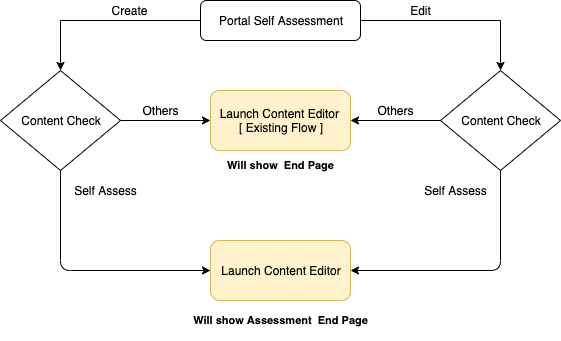

The diagram above was exported from draw.io. Its source (the exported page's mxGraphModel, read from the mxfile embedded in the PNG):
<mxGraphModel dx="946" dy="614" grid="1" gridSize="10" guides="1" tooltips="1" connect="1" arrows="1" fold="1" page="1" pageScale="1" pageWidth="827" pageHeight="1169" math="0" shadow="0">
  <root>
    <mxCell id="WIyWlLk6GJQsqaUBKTNV-0" />
    <mxCell id="WIyWlLk6GJQsqaUBKTNV-1" parent="WIyWlLk6GJQsqaUBKTNV-0" />
    <mxCell id="WIyWlLk6GJQsqaUBKTNV-12" value="Portal Self Assessment" style="rounded=1;whiteSpace=wrap;html=1;fontSize=12;glass=0;strokeWidth=1;shadow=0;" parent="WIyWlLk6GJQsqaUBKTNV-1" vertex="1">
      <mxGeometry x="320" y="40" width="160" height="40" as="geometry" />
    </mxCell>
    <mxCell id="5-syl6MXKGiM9Ub8OviF-1" value="" style="edgeStyle=segmentEdgeStyle;endArrow=classic;html=1;rounded=0;" edge="1" parent="WIyWlLk6GJQsqaUBKTNV-1">
      <mxGeometry width="50" height="50" relative="1" as="geometry">
        <mxPoint x="320" y="60" as="sourcePoint" />
        <mxPoint x="180" y="110" as="targetPoint" />
        <Array as="points">
          <mxPoint x="180" y="60" />
          <mxPoint x="180" y="110" />
        </Array>
      </mxGeometry>
    </mxCell>
    <mxCell id="5-syl6MXKGiM9Ub8OviF-3" value="" style="edgeStyle=segmentEdgeStyle;endArrow=classic;html=1;exitX=1;exitY=0.5;exitDx=0;exitDy=0;rounded=0;" edge="1" parent="WIyWlLk6GJQsqaUBKTNV-1" source="WIyWlLk6GJQsqaUBKTNV-12">
      <mxGeometry width="50" height="50" relative="1" as="geometry">
        <mxPoint x="540" y="60" as="sourcePoint" />
        <mxPoint x="620" y="110" as="targetPoint" />
        <Array as="points">
          <mxPoint x="620" y="60" />
          <mxPoint x="620" y="110" />
        </Array>
      </mxGeometry>
    </mxCell>
    <mxCell id="5-syl6MXKGiM9Ub8OviF-6" value="Create" style="text;html=1;resizable=0;autosize=1;align=center;verticalAlign=middle;points=[];fillColor=none;strokeColor=none;rounded=0;" vertex="1" parent="WIyWlLk6GJQsqaUBKTNV-1">
      <mxGeometry x="224" y="40" width="50" height="20" as="geometry" />
    </mxCell>
    <mxCell id="5-syl6MXKGiM9Ub8OviF-7" value="Edit" style="text;html=1;resizable=0;autosize=1;align=center;verticalAlign=middle;points=[];fillColor=none;strokeColor=none;rounded=0;" vertex="1" parent="WIyWlLk6GJQsqaUBKTNV-1">
      <mxGeometry x="520" y="40" width="40" height="20" as="geometry" />
    </mxCell>
    <mxCell id="5-syl6MXKGiM9Ub8OviF-8" value="Content Check" style="rhombus;whiteSpace=wrap;html=1;" vertex="1" parent="WIyWlLk6GJQsqaUBKTNV-1">
      <mxGeometry x="120" y="110" width="120" height="100" as="geometry" />
    </mxCell>
    <mxCell id="5-syl6MXKGiM9Ub8OviF-9" value="Content Check" style="rhombus;whiteSpace=wrap;html=1;" vertex="1" parent="WIyWlLk6GJQsqaUBKTNV-1">
      <mxGeometry x="560" y="110" width="120" height="100" as="geometry" />
    </mxCell>
    <mxCell id="5-syl6MXKGiM9Ub8OviF-10" value="" style="endArrow=classic;html=1;exitX=1;exitY=0.5;exitDx=0;exitDy=0;" edge="1" parent="WIyWlLk6GJQsqaUBKTNV-1" source="5-syl6MXKGiM9Ub8OviF-8">
      <mxGeometry width="50" height="50" relative="1" as="geometry">
        <mxPoint x="120" y="280" as="sourcePoint" />
        <mxPoint x="330" y="160" as="targetPoint" />
      </mxGeometry>
    </mxCell>
    <mxCell id="5-syl6MXKGiM9Ub8OviF-12" value="" style="endArrow=classic;html=1;exitX=0;exitY=0.5;exitDx=0;exitDy=0;entryX=1;entryY=0.5;entryDx=0;entryDy=0;entryPerimeter=0;" edge="1" parent="WIyWlLk6GJQsqaUBKTNV-1" source="5-syl6MXKGiM9Ub8OviF-9">
      <mxGeometry width="50" height="50" relative="1" as="geometry">
        <mxPoint x="120" y="280" as="sourcePoint" />
        <mxPoint x="470" y="160" as="targetPoint" />
      </mxGeometry>
    </mxCell>
    <mxCell id="5-syl6MXKGiM9Ub8OviF-14" value="Others" style="text;html=1;resizable=0;autosize=1;align=center;verticalAlign=middle;points=[];fillColor=none;strokeColor=none;rounded=0;" vertex="1" parent="WIyWlLk6GJQsqaUBKTNV-1">
      <mxGeometry x="255" y="140" width="50" height="20" as="geometry" />
    </mxCell>
    <mxCell id="5-syl6MXKGiM9Ub8OviF-15" value="Others" style="text;html=1;resizable=0;autosize=1;align=center;verticalAlign=middle;points=[];fillColor=none;strokeColor=none;rounded=0;" vertex="1" parent="WIyWlLk6GJQsqaUBKTNV-1">
      <mxGeometry x="490" y="140" width="50" height="20" as="geometry" />
    </mxCell>
    <mxCell id="5-syl6MXKGiM9Ub8OviF-18" value="Self Assess" style="text;html=1;resizable=0;autosize=1;align=center;verticalAlign=middle;points=[];fillColor=none;strokeColor=none;rounded=0;" vertex="1" parent="WIyWlLk6GJQsqaUBKTNV-1">
      <mxGeometry x="185" y="220" width="80" height="20" as="geometry" />
    </mxCell>
    <mxCell id="5-syl6MXKGiM9Ub8OviF-19" value="&lt;span style=&quot;color: rgba(0 , 0 , 0 , 0) ; font-family: monospace ; font-size: 0px&quot;&gt;%3CmxGraphModel%3E%3Croot%3E%3CmxCell%20id%3D%220%22%2F%3E%3CmxCell%20id%3D%221%22%20parent%3D%220%22%2F%3E%3CmxCell%20id%3D%222%22%20value%3D%22Self%20Assess%22%20style%3D%22text%3Bhtml%3D1%3Bresizable%3D0%3Bautosize%3D1%3Balign%3Dcenter%3BverticalAlign%3Dmiddle%3Bpoints%3D%5B%5D%3BfillColor%3Dnone%3BstrokeColor%3Dnone%3Brounded%3D0%3B%22%20vertex%3D%221%22%20parent%3D%221%22%3E%3CmxGeometry%20x%3D%22185%22%20y%3D%22220%22%20width%3D%2280%22%20height%3D%2220%22%20as%3D%22geometry%22%2F%3E%3C%2FmxCell%3E%3C%2Froot%3E%3C%2FmxGraphModel%3E&lt;/span&gt;" style="text;html=1;resizable=0;autosize=1;align=center;verticalAlign=middle;points=[];fillColor=none;strokeColor=none;rounded=0;" vertex="1" parent="WIyWlLk6GJQsqaUBKTNV-1">
      <mxGeometry x="590" y="230" width="20" height="20" as="geometry" />
    </mxCell>
    <mxCell id="5-syl6MXKGiM9Ub8OviF-20" value="Launch Content Editor" style="rounded=1;whiteSpace=wrap;html=1;fillColor=#fff2cc;strokeColor=#d6b656;" vertex="1" parent="WIyWlLk6GJQsqaUBKTNV-1">
      <mxGeometry x="330" y="280" width="140" height="60" as="geometry" />
    </mxCell>
    <mxCell id="5-syl6MXKGiM9Ub8OviF-37" value="Self Assess" style="text;html=1;resizable=0;autosize=1;align=center;verticalAlign=middle;points=[];fillColor=none;strokeColor=none;rounded=0;" vertex="1" parent="WIyWlLk6GJQsqaUBKTNV-1">
      <mxGeometry x="535" y="220" width="80" height="20" as="geometry" />
    </mxCell>
    <mxCell id="5-syl6MXKGiM9Ub8OviF-38" value="&lt;span style=&quot;white-space: normal&quot;&gt;Launch Content Editor&amp;nbsp;&lt;/span&gt;&lt;br style=&quot;white-space: normal&quot;&gt;&lt;span style=&quot;white-space: normal&quot;&gt;[ Existing Flow ]&lt;/span&gt;" style="rounded=1;whiteSpace=wrap;html=1;fillColor=#fff2cc;strokeColor=#d6b656;" vertex="1" parent="WIyWlLk6GJQsqaUBKTNV-1">
      <mxGeometry x="330" y="130" width="140" height="60" as="geometry" />
    </mxCell>
    <mxCell id="5-syl6MXKGiM9Ub8OviF-39" value="" style="edgeStyle=segmentEdgeStyle;endArrow=classic;html=1;exitX=0.5;exitY=1;exitDx=0;exitDy=0;entryX=0;entryY=0.5;entryDx=0;entryDy=0;" edge="1" parent="WIyWlLk6GJQsqaUBKTNV-1" source="5-syl6MXKGiM9Ub8OviF-8" target="5-syl6MXKGiM9Ub8OviF-20">
      <mxGeometry width="50" height="50" relative="1" as="geometry">
        <mxPoint x="185" y="260" as="sourcePoint" />
        <mxPoint x="120" y="330" as="targetPoint" />
        <Array as="points">
          <mxPoint x="180" y="310" />
        </Array>
      </mxGeometry>
    </mxCell>
    <mxCell id="5-syl6MXKGiM9Ub8OviF-40" value="" style="edgeStyle=segmentEdgeStyle;endArrow=classic;html=1;exitX=0.5;exitY=1;exitDx=0;exitDy=0;entryX=1;entryY=0.5;entryDx=0;entryDy=0;" edge="1" parent="WIyWlLk6GJQsqaUBKTNV-1" source="5-syl6MXKGiM9Ub8OviF-9" target="5-syl6MXKGiM9Ub8OviF-20">
      <mxGeometry width="50" height="50" relative="1" as="geometry">
        <mxPoint x="630" y="320" as="sourcePoint" />
        <mxPoint x="680" y="270" as="targetPoint" />
        <Array as="points">
          <mxPoint x="620" y="310" />
        </Array>
      </mxGeometry>
    </mxCell>
    <mxCell id="5-syl6MXKGiM9Ub8OviF-41" value="Will show&amp;nbsp; End Page" style="text;strokeColor=none;fillColor=none;html=1;fontSize=11;fontStyle=1;verticalAlign=middle;align=center;" vertex="1" parent="WIyWlLk6GJQsqaUBKTNV-1">
      <mxGeometry x="350" y="185" width="100" height="40" as="geometry" />
    </mxCell>
    <mxCell id="5-syl6MXKGiM9Ub8OviF-42" value="Will show Assessment&amp;nbsp; End Page" style="text;strokeColor=none;fillColor=none;html=1;fontSize=11;fontStyle=1;verticalAlign=middle;align=center;" vertex="1" parent="WIyWlLk6GJQsqaUBKTNV-1">
      <mxGeometry x="350" y="340" width="100" height="40" as="geometry" />
    </mxCell>
  </root>
</mxGraphModel>